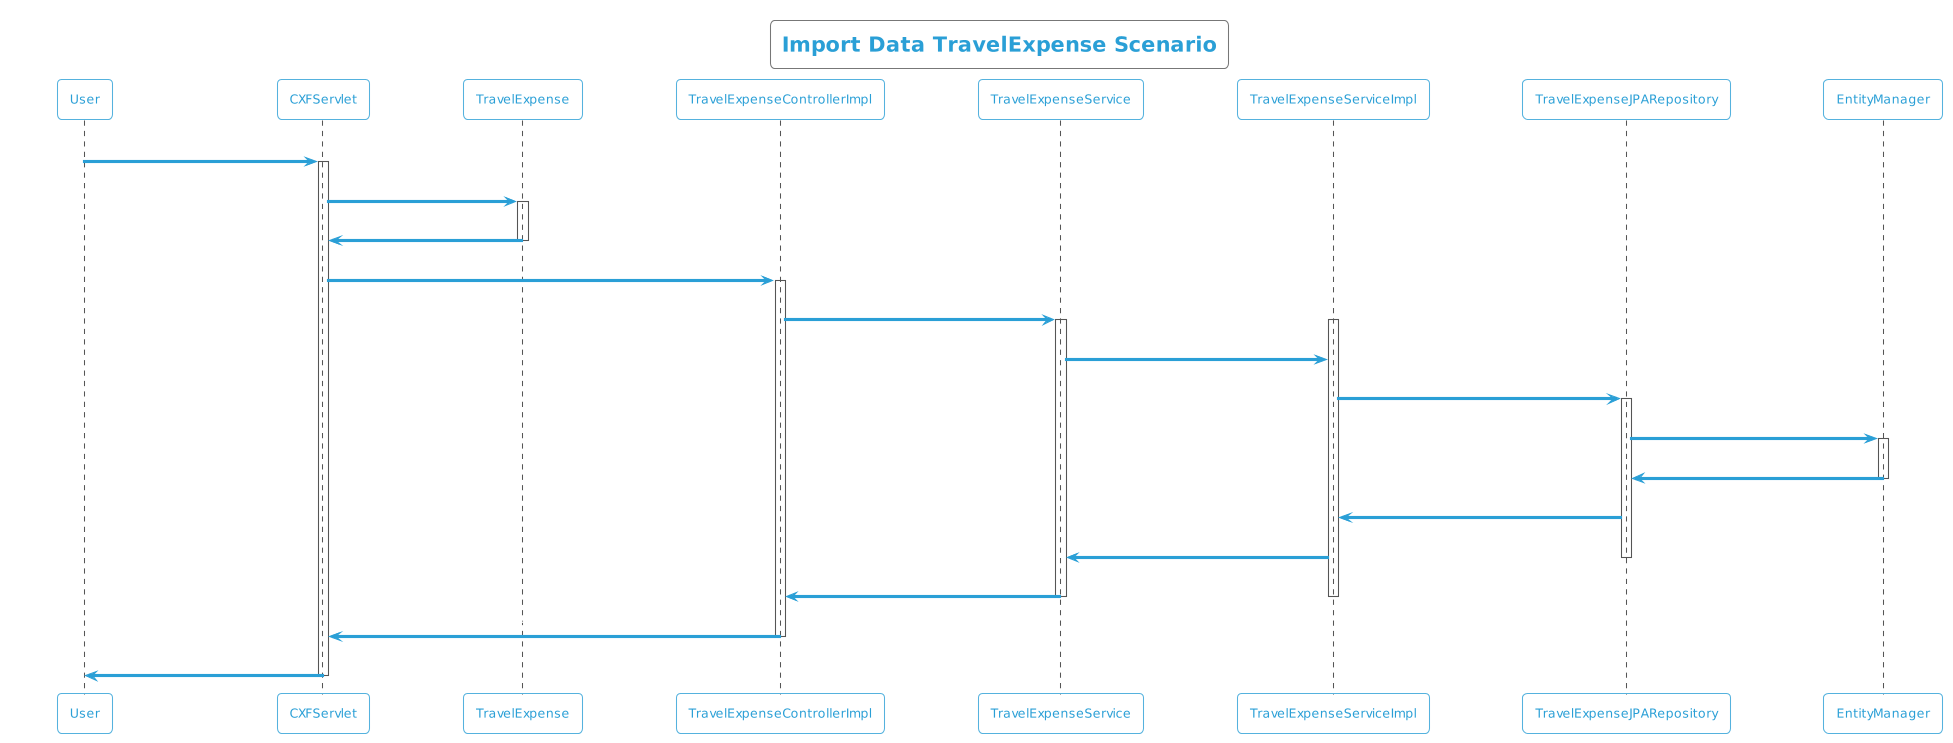

The diagram above was rendered by PlantUML. Its source (embedded in the PNG):
@startuml
!theme cyborg-outline
title Import Data TravelExpense Scenario
participant User
User -> CXFServlet: POST, TravelExpense
activate CXFServlet
CXFServlet -> TravelExpense: << importData >>
activate TravelExpense
TravelExpense -> CXFServlet: << instance >>
deactivate TravelExpense
CXFServlet -> TravelExpenseControllerImpl: importData(:TravelExpense)
activate TravelExpenseControllerImpl
TravelExpenseControllerImpl -> TravelExpenseService: importData(:TravelExpense)
activate TravelExpenseService
activate TravelExpenseServiceImpl
TravelExpenseService -> TravelExpenseServiceImpl: importData(:TravelExpense)
TravelExpenseServiceImpl -> TravelExpenseJPARepository: saveAll(:TravelExpense)
activate TravelExpenseJPARepository
TravelExpenseJPARepository -> EntityManager: save(:TravelExpense)
activate EntityManager
EntityManager -> TravelExpenseJPARepository: << persisted TravelExpense >>
deactivate EntityManager
TravelExpenseJPARepository -> TravelExpenseServiceImpl: << persisted TravelExpense >>
TravelExpenseServiceImpl -> TravelExpenseService: << persisted TravelExpense >>
deactivate TravelExpenseJPARepository
TravelExpenseService -> TravelExpenseControllerImpl: << persisted TravelExpense >>
deactivate TravelExpenseServiceImpl
deactivate TravelExpenseService
TravelExpenseControllerImpl -> CXFServlet: << persisted TravelExpense >>
deactivate TravelExpenseControllerImpl
CXFServlet -> User: marshalled TravelExpense XML
deactivate CXFServlet
@enduml